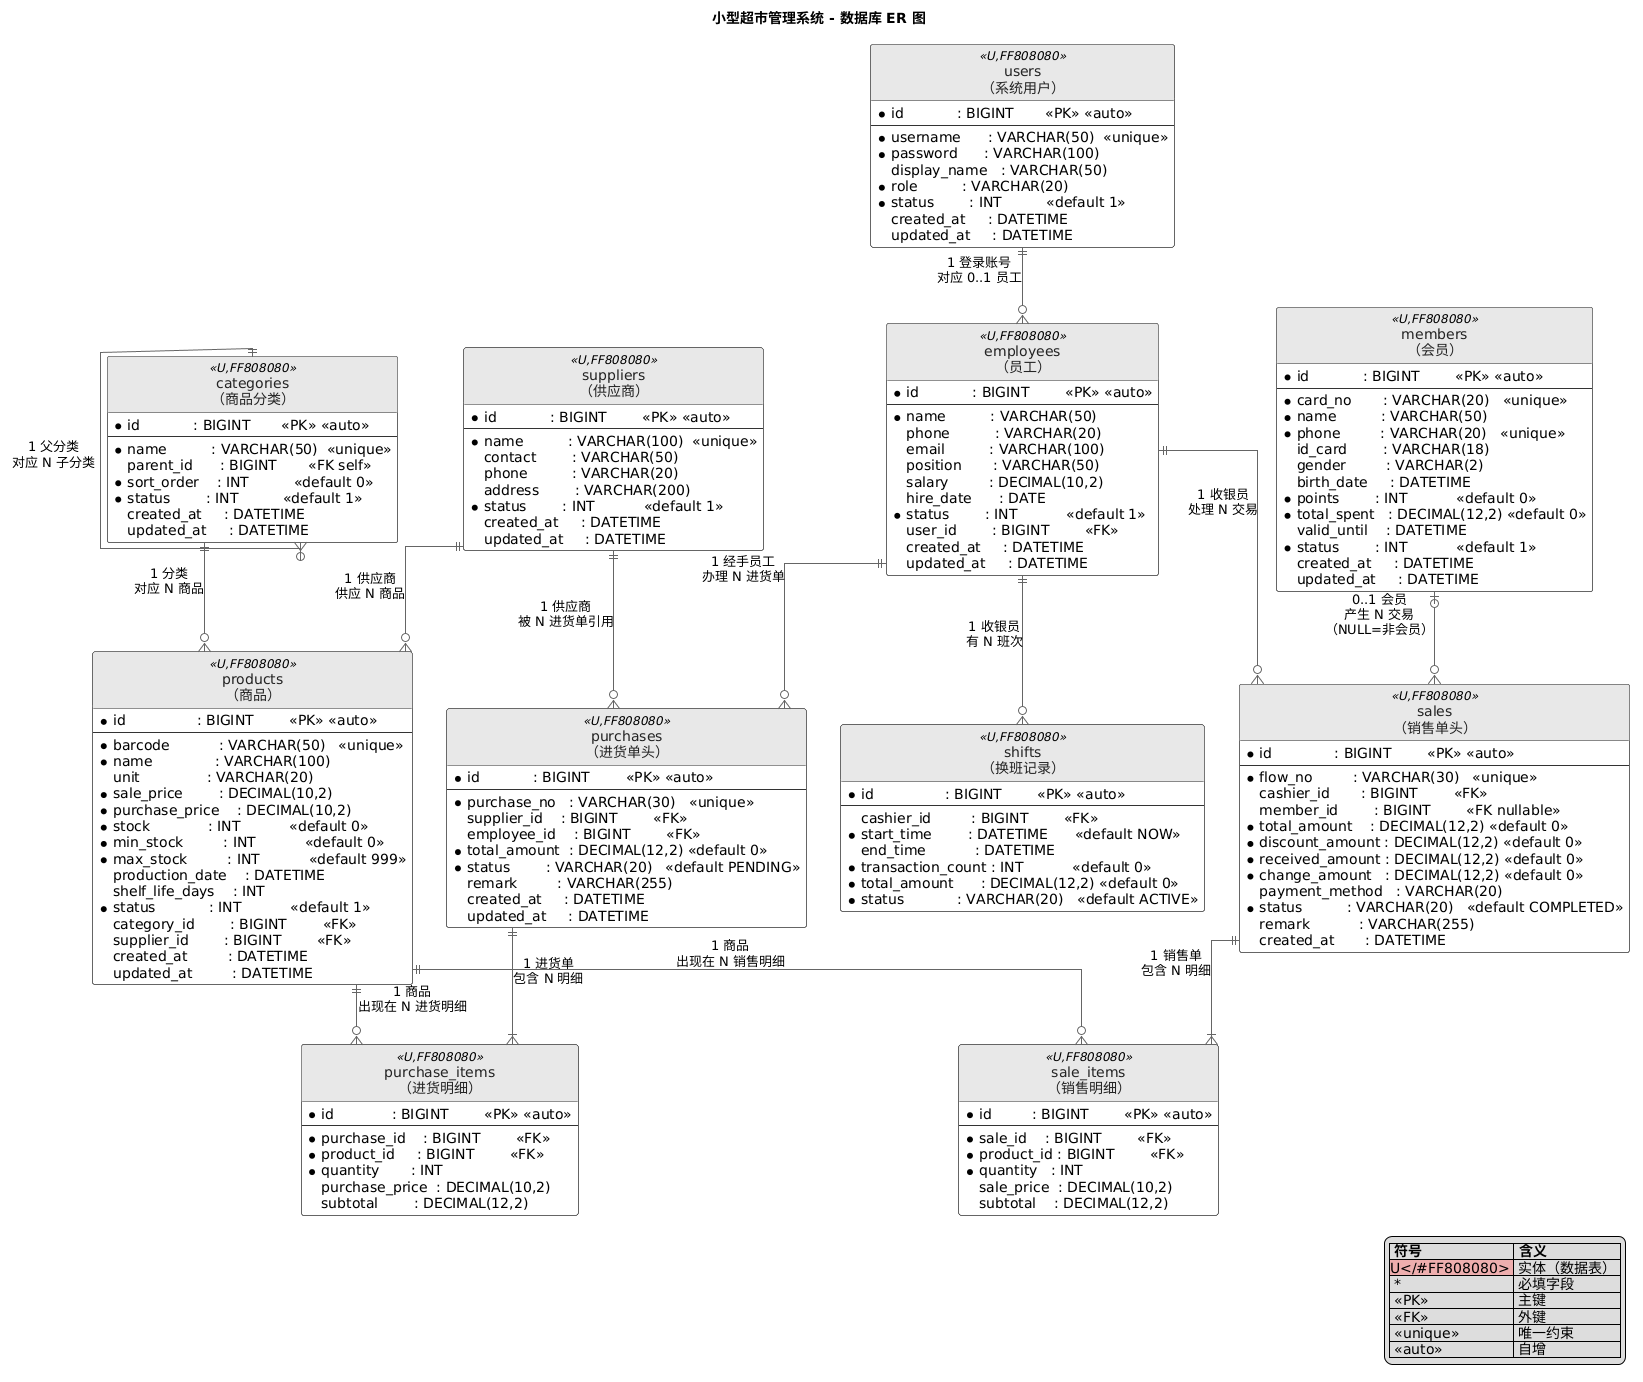

The diagram above was rendered by PlantUML. Its source (embedded in the PNG):
@startuml
' 隐藏圆点
hide circle

' 标题
title 小型超市管理系统 - 数据库 ER 图

' 全局样式
skinparam linetype ortho
skinparam class {
    BackgroundColor       #FAFAFA
    ArrowColor            #666666
    BorderColor           #333333
    FontColor             #222222
    HeaderBackgroundColor #E8E8E8
}

skinparam stereotypeCBackgroundColor #F0F0F0

' =============================================================================
' 实体定义
' =============================================================================

entity "users\n（系统用户）" as users <<U,FF808080>> {
    *id            : BIGINT       <<PK>> <<auto>>
    --
    *username      : VARCHAR(50)  <<unique>>
    *password      : VARCHAR(100)
    display_name   : VARCHAR(50)
    *role          : VARCHAR(20)
    *status        : INT          <<default 1>>
    created_at     : DATETIME
    updated_at     : DATETIME
}

entity "employees\n（员工）" as employees <<U,FF808080>> {
    *id            : BIGINT        <<PK>> <<auto>>
    --
    *name          : VARCHAR(50)
    phone          : VARCHAR(20)
    email          : VARCHAR(100)
    position       : VARCHAR(50)
    salary         : DECIMAL(10,2)
    hire_date      : DATE
    *status        : INT           <<default 1>>
    user_id        : BIGINT        <<FK>>
    created_at     : DATETIME
    updated_at     : DATETIME
}

entity "categories\n（商品分类）" as categories <<U,FF808080>> {
    *id            : BIGINT       <<PK>> <<auto>>
    --
    *name          : VARCHAR(50)  <<unique>>
    parent_id      : BIGINT       <<FK self>>
    *sort_order    : INT          <<default 0>>
    *status        : INT          <<default 1>>
    created_at     : DATETIME
    updated_at     : DATETIME
}

entity "suppliers\n（供应商）" as suppliers <<U,FF808080>> {
    *id            : BIGINT        <<PK>> <<auto>>
    --
    *name          : VARCHAR(100)  <<unique>>
    contact        : VARCHAR(50)
    phone          : VARCHAR(20)
    address        : VARCHAR(200)
    *status        : INT           <<default 1>>
    created_at     : DATETIME
    updated_at     : DATETIME
}

entity "products\n（商品）" as products <<U,FF808080>> {
    *id                : BIGINT        <<PK>> <<auto>>
    --
    *barcode           : VARCHAR(50)   <<unique>>
    *name              : VARCHAR(100)
    unit               : VARCHAR(20)
    *sale_price        : DECIMAL(10,2)
    *purchase_price    : DECIMAL(10,2)
    *stock             : INT           <<default 0>>
    *min_stock         : INT           <<default 0>>
    *max_stock         : INT           <<default 999>>
    production_date    : DATETIME
    shelf_life_days    : INT
    *status            : INT           <<default 1>>
    category_id        : BIGINT        <<FK>>
    supplier_id        : BIGINT        <<FK>>
    created_at         : DATETIME
    updated_at         : DATETIME
}

entity "purchases\n（进货单头）" as purchases <<U,FF808080>> {
    *id            : BIGINT        <<PK>> <<auto>>
    --
    *purchase_no   : VARCHAR(30)   <<unique>>
    supplier_id    : BIGINT        <<FK>>
    employee_id    : BIGINT        <<FK>>
    *total_amount  : DECIMAL(12,2) <<default 0>>
    *status        : VARCHAR(20)   <<default PENDING>>
    remark         : VARCHAR(255)
    created_at     : DATETIME
    updated_at     : DATETIME
}

entity "purchase_items\n（进货明细）" as purchase_items <<U,FF808080>> {
    *id             : BIGINT        <<PK>> <<auto>>
    --
    *purchase_id    : BIGINT        <<FK>>
    *product_id     : BIGINT        <<FK>>
    *quantity       : INT
    purchase_price  : DECIMAL(10,2)
    subtotal        : DECIMAL(12,2)
}

entity "members\n（会员）" as members <<U,FF808080>> {
    *id            : BIGINT        <<PK>> <<auto>>
    --
    *card_no       : VARCHAR(20)   <<unique>>
    *name          : VARCHAR(50)
    *phone         : VARCHAR(20)   <<unique>>
    id_card        : VARCHAR(18)
    gender         : VARCHAR(2)
    birth_date     : DATETIME
    *points        : INT           <<default 0>>
    *total_spent   : DECIMAL(12,2) <<default 0>>
    valid_until    : DATETIME
    *status        : INT           <<default 1>>
    created_at     : DATETIME
    updated_at     : DATETIME
}

entity "sales\n（销售单头）" as sales <<U,FF808080>> {
    *id              : BIGINT        <<PK>> <<auto>>
    --
    *flow_no         : VARCHAR(30)   <<unique>>
    cashier_id       : BIGINT        <<FK>>
    member_id        : BIGINT        <<FK nullable>>
    *total_amount    : DECIMAL(12,2) <<default 0>>
    *discount_amount : DECIMAL(12,2) <<default 0>>
    *received_amount : DECIMAL(12,2) <<default 0>>
    *change_amount   : DECIMAL(12,2) <<default 0>>
    payment_method   : VARCHAR(20)
    *status          : VARCHAR(20)   <<default COMPLETED>>
    remark           : VARCHAR(255)
    created_at       : DATETIME
}

entity "sale_items\n（销售明细）" as sale_items <<U,FF808080>> {
    *id         : BIGINT        <<PK>> <<auto>>
    --
    *sale_id    : BIGINT        <<FK>>
    *product_id : BIGINT        <<FK>>
    *quantity   : INT
    sale_price  : DECIMAL(10,2)
    subtotal    : DECIMAL(12,2)
}

entity "shifts\n（换班记录）" as shifts <<U,FF808080>> {
    *id                : BIGINT        <<PK>> <<auto>>
    --
    cashier_id         : BIGINT        <<FK>>
    *start_time        : DATETIME      <<default NOW>>
    end_time           : DATETIME
    *transaction_count : INT           <<default 0>>
    *total_amount      : DECIMAL(12,2) <<default 0>>
    *status            : VARCHAR(20)   <<default ACTIVE>>
}

' =============================================================================
' 关系定义
' 1对1:  ||--||
' 1对多:  ||--o{  或  ||--|{
' 0..1对多: |o--o{
' =============================================================================

' 用户账号 ↔ 员工（1 个登录账号可以关联 0..1 个员工）
users          ||--o{ employees        : "1 登录账号\n对应 0..1 员工"

' 商品分类自引用（父子分类树）
categories     ||--o{ categories       : "1 父分类\n对应 N 子分类"

' 分类 ↔ 商品
categories     ||--o{ products         : "1 分类\n对应 N 商品"

' 供应商 ↔ 商品
suppliers      ||--o{ products         : "1 供应商\n供应 N 商品"

' 供应商 ↔ 进货单
suppliers      ||--o{ purchases        : "1 供应商\n被 N 进货单引用"

' 员工（经手人）↔ 进货单
employees      ||--o{ purchases        : "1 经手员工\n办理 N 进货单"

' 进货单 ↔ 进货明细（1 对多）
purchases      ||--|{ purchase_items   : "1 进货单\n包含 N 明细"

' 商品 ↔ 进货明细
products       ||--o{ purchase_items   : "1 商品\n出现在 N 进货明细"

' 员工（收银员）↔ 销售单
employees      ||--o{ sales            : "1 收银员\n处理 N 交易"

' 会员 ↔ 销售单（NULL 表示非会员交易）
members        |o--o{ sales            : "0..1 会员\n产生 N 交易\n（NULL=非会员）"

' 销售单 ↔ 销售明细（1 对多）
sales          ||--|{ sale_items       : "1 销售单\n包含 N 明细"

' 商品 ↔ 销售明细
products       ||--o{ sale_items       : "1 商品\n出现在 N 销售明细"

' 员工 ↔ 换班记录
employees      ||--o{ shifts           : "1 收银员\n有 N 班次"

' =============================================================================
' 图例
' =============================================================================

legend right
    |= 符号 |= 含义 |
    | <#FF808080>U</#FF808080> | 实体（数据表） |
    | * | 必填字段 |
    | <<PK>> | 主键 |
    | <<FK>> | 外键 |
    | <<unique>> | 唯一约束 |
    | <<auto>> | 自增 |
endlegend
@enduml